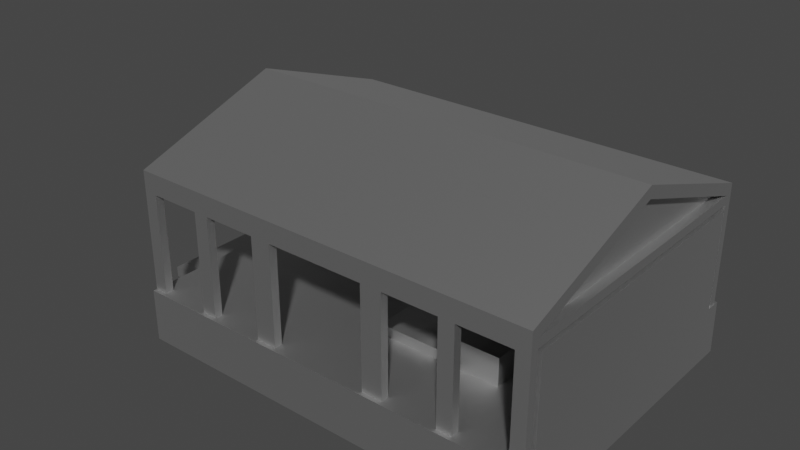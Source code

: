 # Source: tower_top01.blend  (saved by Blender 3.3.6; exported with 4.5.12 LTS)
import bpy
from mathutils import Matrix  # noqa: F401  (used for matrix-valued properties, if any)

bpy.ops.wm.read_factory_settings(use_empty=True)
scene = bpy.context.scene
scene.name = 'Scene'

# ---- collections
col_level_bounds = bpy.data.collections.new('Level Bounds'); scene.collection.children.link(col_level_bounds)
col_collection = bpy.data.collections.new('Collection'); scene.collection.children.link(col_collection)

# ---- materials (node trees are filled in below, after node groups)
mat_defaultmaterial = bpy.data.materials.new('DefaultMaterial')
mat_defaultmaterial.use_transparent_shadow = False
mat_defaultmaterial.diffuse_color = (0.6, 0.6, 0.6, 1.0)
mat_defaultmaterial.roughness = 0.5528
mat_defaultmaterial.specular_intensity = 1.0
mat_defaultmaterial.metallic = 1.0

# ---- material node trees
mat_defaultmaterial.use_nodes = True; mat_defaultmaterial.node_tree.nodes.clear()
_N = mat_defaultmaterial.node_tree.nodes; _L = mat_defaultmaterial.node_tree.links
n0 = _N.new('ShaderNodeBsdfPrincipled'); n0.name = 'Principled BSDF'; n0.location = (10, 300)
n0.distribution = 'GGX'
n0.subsurface_method = 'RANDOM_WALK_SKIN'
n0.inputs[0].default_value = (0.6, 0.6, 0.6, 1.0)
n0.inputs[1].default_value = 1.0
n0.inputs[2].default_value = 0.5528
n0.inputs[3].default_value = 1.45
n0.inputs[13].default_value = 1.0
n0.inputs[27].default_value = (0.0, 0.0, 0.0, 1.0)
n0.inputs[28].default_value = 1.0
n1 = _N.new('ShaderNodeOutputMaterial'); n1.name = 'Material Output'; n1.location = (300, 300)
n2 = _N.new('ShaderNodeNormalMap'); n2.name = 'Normal Map'; n2.location = (-300, -300)
n2.label = 'Normal/Map'
_L.new(n0.outputs[0], n1.inputs[0])
_L.new(n2.outputs[0], n0.inputs[5])
n1.is_active_output = True

# ---- world
world_world = bpy.data.worlds.new('World'); scene.world = world_world
world_world.use_nodes = True; world_world.node_tree.nodes.clear()
_N = world_world.node_tree.nodes; _L = world_world.node_tree.links
n0 = _N.new('ShaderNodeOutputWorld'); n0.name = 'World Output'; n0.location = (300, 300)
n1 = _N.new('ShaderNodeBackground'); n1.name = 'Background'; n1.location = (10, 300)
n1.inputs[0].default_value = (0.05088, 0.05088, 0.05088, 1.0)
_L.new(n1.outputs[0], n0.inputs[0])
n0.is_active_output = True
world_world.color = (0.05088, 0.05088, 0.05088)
world_world.use_sun_shadow = False
world_world.sun_shadow_jitter_overblur = 0.0

# ---- meshes
me_cube_001 = bpy.data.meshes.new('Cube.001')
me_cube_001.from_pydata([(-262.0, -199.8, -1.311), (-245.5, -199.8, 65.55), (-261.1, -199.8, 65.55), (-262.0, 199.8, -1.311), (260.0, 199.8, 65.55), (260.0, 199.8, -1.311), (260.0, -199.8, 65.55), (260.0, -85.85, 65.55), (260.0, 85.85, 65.55), (260.0, -199.8, -1.311), (-261.1, 199.8, 65.55), (-245.5, 178.6, 65.55), (-245.5, -178.6, 65.55), (-261.1, 178.6, 65.55), (-261.1, 178.6, 190.7), (-245.5, 178.6, 190.7), (-261.1, -178.6, 65.55), (-245.5, -178.6, 190.7), (-261.1, -178.6, 190.7), (260.0, -85.85, -1.311), (260.0, -85.85, 12.31), (260.0, -85.85, 51.93), (260.0, 85.85, -1.311), (260.0, -85.85, 38.0), (284.6, -85.85, 38.0), (284.6, -85.85, 51.93), (260.0, 85.85, 51.93), (260.0, 85.85, 12.31), (284.6, 85.85, 38.0), (310.7, 85.85, 38.0), (310.7, 85.85, 26.23), (310.7, -85.85, 38.0), (284.6, 85.85, 51.93), (310.7, -85.85, 26.23), (336.3, -85.85, 26.23), (336.3, 85.85, 26.23), (336.3, -85.85, 12.31), (336.3, 85.85, 12.31), (360.2, -85.85, -1.311), (360.2, -85.85, 12.31), (360.2, 85.85, -1.311), (360.2, 85.85, 12.31), (-260.0, -184.1, 195.4), (-260.0, -184.1, 207.0), (-260.0, 184.1, 207.0), (-260.0, 184.1, 195.4), (-260.0, -194.5, 218.9), (260.0, 184.1, 195.4), (260.0, 184.1, 207.0), (260.0, -184.1, 207.0), (260.0, -184.1, 195.4), (-246.9, -184.1, 195.9), (246.9, -184.1, 195.9), (248.6, 184.1, 207.0), (248.6, -184.1, 207.0), (260.0, 2.274e-12, 286.3), (-260.0, 2.274e-12, 286.3), (260.0, -1.364e-12, 271.2), (248.6, -1.364e-12, 271.2), (-260.0, -1.364e-12, 271.2), (260.0, -194.5, 218.9), (-260.0, -194.5, 195.4), (-260.0, 194.5, 218.9), (260.0, 194.5, 218.9), (260.0, -194.5, 192.9), (260.0, -184.1, 192.9), (-260.0, -184.1, 192.9), (-248.6, 184.1, 207.0), (-248.6, -184.1, 207.0), (-248.6, -1.364e-12, 271.2), (-67.14, -184.1, 195.9), (-67.14, 184.1, 195.9), (-67.14, 184.1, 205.0), (-67.14, -184.1, 205.0), (246.9, 184.1, 195.9), (-246.9, 184.1, 195.9), (174.1, -184.1, 195.9), (-174.1, -184.1, 195.9), (-160.5, -184.1, 195.9), (160.5, -184.1, 195.9), (246.9, -184.1, 205.0), (246.9, 184.1, 205.0), (174.1, 184.1, 195.9), (-174.1, 184.1, 195.9), (-83.68, 184.1, 195.9), (-83.68, -184.1, 195.9), (-83.68, -184.1, 205.0), (-83.68, 184.1, 205.0), (160.5, 184.1, 195.9), (-160.5, 184.1, 195.9), (-160.5, -184.1, 205.0), (83.68, -184.1, 195.9), (83.68, 184.1, 195.9), (-160.5, 184.1, 205.0), (67.14, -184.1, 195.9), (67.14, 184.1, 195.9), (174.1, -184.1, 205.0), (174.1, 184.1, 205.0), (-246.9, -184.1, 205.0), (-246.9, 184.1, 205.0), (-174.1, 184.1, 205.0), (-174.1, -184.1, 205.0), (160.5, 184.1, 205.0), (160.5, -184.1, 205.0), (83.68, -184.1, 205.0), (83.68, 184.1, 205.0), (67.14, 184.1, 205.0), (67.14, -184.1, 205.0), (-260.0, -194.5, 192.9), (-242.8, -194.5, 192.9), (242.8, -194.5, 192.9), (260.0, -194.5, 63.72), (260.0, -184.1, 63.72), (-260.0, 184.1, 192.9), (260.0, 184.1, 192.9), (-260.0, 194.5, 192.9), (260.0, 194.5, 192.9), (-242.8, 194.5, 192.9), (242.8, 194.5, 192.9), (177.1, 194.5, 192.9), (-177.1, 194.5, 192.9), (-242.8, 184.1, 192.9), (-177.1, 184.1, 192.9), (62.43, -194.5, 192.9), (62.43, -184.1, 192.9), (62.43, -184.1, 63.72), (62.43, -194.5, 63.72), (242.8, 184.1, 192.9), (-157.7, -194.5, 192.9), (-177.1, -194.5, 192.9), (-177.1, -194.5, 63.72), (-157.7, -194.5, 63.72), (-260.0, 194.5, 63.72), (-260.0, 184.1, 63.72), (242.8, -184.1, 192.9), (-242.8, -184.1, 192.9), (242.8, 194.5, 63.72), (242.8, 184.1, 63.72), (177.1, 184.1, 192.9), (-157.7, 184.1, 192.9), (157.7, 184.1, 192.9), (177.1, -184.1, 192.9), (-177.1, -184.1, 192.9), (177.1, -194.5, 192.9), (157.7, -194.5, 192.9), (-88.76, -194.5, 192.9), (88.76, -194.5, 192.9), (157.7, -184.1, 192.9), (88.76, -184.1, 192.9), (-62.43, 194.5, 192.9), (-62.43, 184.1, 192.9), (-62.43, 184.1, 63.72), (-62.43, 194.5, 63.72), (157.7, 194.5, 192.9), (-157.7, 194.5, 192.9), (-157.7, -184.1, 192.9), (-157.7, -184.1, 63.72), (-177.1, -184.1, 63.72), (-242.8, 194.5, 63.72), (-88.76, -184.1, 192.9), (-88.76, -184.1, 63.72), (-88.76, -194.5, 63.72), (-62.43, -184.1, 192.9), (88.76, 184.1, 192.9), (88.76, 194.5, 192.9), (-88.76, 184.1, 192.9), (-88.76, 194.5, 192.9), (-62.43, -194.5, 192.9), (62.43, 184.1, 192.9), (62.43, 194.5, 192.9), (157.7, 184.1, 63.72), (177.1, 184.1, 63.72), (-242.8, -184.1, 63.72), (-260.0, -184.1, 63.72), (88.76, -194.5, 63.72), (88.76, -184.1, 63.72), (-157.7, 194.5, 63.72), (-177.1, 194.5, 63.72), (-62.43, -194.5, 63.72), (-62.43, -184.1, 63.72), (-260.0, -194.5, 63.72), (177.1, 194.5, 63.72), (157.7, 194.5, 63.72), (-242.8, 184.1, 63.72), (177.1, -184.1, 63.72), (157.7, -184.1, 63.72), (242.8, -184.1, 63.72), (242.8, -194.5, 63.72), (157.7, -194.5, 63.72), (177.1, -194.5, 63.72), (-242.8, -194.5, 63.72), (-177.1, 184.1, 63.72), (62.43, 184.1, 63.72), (88.76, 184.1, 63.72), (88.76, 194.5, 63.72), (62.43, 194.5, 63.72), (-157.7, 184.1, 63.72), (-88.76, 184.1, 63.72), (260.0, 184.1, 63.72), (-88.76, 194.5, 63.72), (260.0, 194.5, 63.72), (-89.26, 100.0, 78.7), (-89.26, 100.0, 64.99), (-164.0, 100.0, 64.99), (-7.162, 100.0, 78.7), (-7.162, 100.0, 64.99), (-7.162, -100.0, 78.7), (-7.162, -100.0, 64.99), (-89.26, -100.0, 78.7), (-89.26, -100.0, 64.99), (-164.0, -100.0, 64.99), (-164.0, -51.63, 64.99), (-164.0, 51.63, 64.99), (-89.26, -100.0, 101.1), (-164.0, -100.0, 101.1), (-164.0, -51.63, 101.1), (-164.0, 100.0, 101.1), (-89.26, 100.0, 101.1), (-164.0, 51.63, 101.1), (-245.8, -51.63, 64.99), (-245.8, 51.63, 64.99), (-245.2, 50.83, 108.0), (-164.7, 50.83, 108.0), (-164.7, -50.83, 108.0), (-245.2, -50.83, 108.0)], [], [(8, 4, 6), (6, 7, 8), (25, 24, 28, 32), (1, 6, 4, 10, 13, 11, 12), (37, 35, 34, 36), (2, 10, 3, 0), (6, 1, 2, 0, 9), (108, 180, 190, 109), (209, 210, 203, 202), (13, 10, 2), (2, 16, 13), (18, 17, 15), (15, 14, 18), (11, 15, 17, 12), (7, 19, 20), (7, 20, 21), (19, 9, 5), (5, 22, 19), (27, 22, 8), (8, 26, 27), (106, 107, 73, 72), (23, 21, 20), (33, 34, 35, 30), (9, 19, 7, 6), (24, 31, 29, 28), (36, 39, 41, 37), (40, 41, 39, 38), (19, 38, 39, 36, 34, 33, 31, 24, 25, 21, 23, 20), (40, 38, 19, 22), (29, 31, 33, 30), (27, 26, 32, 28, 29, 30, 35, 37, 41, 40, 22), (4, 8, 22, 5), (5, 9, 0, 3), (52, 80, 81, 74), (16, 18, 14, 13), (57, 55, 60, 64, 65, 50, 49), (71, 72, 73, 70), (52, 50, 42), (42, 51, 52), (58, 57, 49), (49, 54, 58), (46, 56, 59, 43, 42, 66, 108, 61), (55, 56, 46, 60), (48, 53, 54, 49), (116, 63, 55, 57, 48, 49, 50, 47, 114), (46, 61, 64, 60), (66, 42, 50), (50, 65, 66), (63, 62, 56, 55), (54, 53, 58), (67, 68, 69), (69, 59, 44), (44, 67, 69), (67, 44, 43), (43, 68, 67), (68, 43, 59), (59, 69, 68), (53, 48, 57), (57, 58, 53), (75, 99, 98, 51), (75, 45, 47), (47, 74, 75), (51, 42, 45), (45, 75, 51), (74, 47, 50), (50, 52, 74), (79, 76, 77), (77, 78, 79), (77, 101, 100, 83), (76, 52, 51), (51, 77, 76), (83, 75, 74), (74, 82, 83), (89, 93, 90, 78), (89, 83, 82), (82, 88, 89), (88, 82, 76), (76, 79, 88), (78, 77, 83), (83, 89, 78), (70, 85, 84), (84, 71, 70), (86, 85, 78), (78, 90, 86), (91, 79, 78), (78, 85, 91), (84, 89, 88), (88, 92, 84), (82, 97, 96, 76), (94, 91, 85), (85, 70, 94), (71, 84, 92), (92, 95, 71), (95, 92, 91), (91, 94, 95), (103, 104, 105, 102), (93, 87, 86, 90), (99, 100, 101, 98), (80, 96, 97, 81), (94, 107, 106, 95), (92, 105, 104, 91), (72, 71, 95), (95, 106, 72), (115, 132, 133, 113), (80, 52, 76), (76, 96, 80), (107, 94, 70), (70, 73, 107), (97, 82, 74), (74, 81, 97), (103, 79, 91), (91, 104, 103), (99, 75, 83), (83, 100, 99), (105, 92, 88), (88, 102, 105), (79, 103, 102, 88), (101, 77, 51), (51, 98, 101), (93, 89, 84), (84, 87, 93), (85, 86, 87, 84), (110, 64, 108), (108, 109, 110), (128, 131, 156, 155), (114, 47, 45), (45, 113, 114), (61, 108, 64), (63, 116, 115, 62), (120, 117, 118), (118, 119, 120), (122, 121, 117), (117, 120, 122), (64, 111, 112, 65), (127, 114, 113), (113, 121, 127), (145, 161, 178, 167), (120, 177, 191, 122), (117, 115, 116), (116, 118, 117), (135, 66, 65), (65, 134, 135), (163, 193, 194, 164), (140, 138, 122), (122, 139, 140), (142, 135, 134), (134, 141, 142), (141, 134, 110), (110, 143, 141), (143, 110, 109), (109, 129, 143), (119, 118, 127), (127, 138, 119), (138, 127, 121), (121, 122, 138), (129, 109, 135), (135, 142, 129), (146, 144, 128), (128, 145, 146), (148, 147, 144), (144, 146, 148), (221, 220, 219, 224), (154, 120, 119), (119, 153, 154), (155, 142, 141), (141, 147, 155), (162, 179, 160, 159), (144, 143, 129), (129, 128, 144), (12, 17, 18, 16), (124, 125, 126, 123), (162, 159, 148), (148, 124, 162), (164, 153, 140), (140, 163, 164), (163, 140, 139), (139, 165, 163), (145, 128, 155), (155, 159, 145), (165, 139, 154), (154, 166, 165), (166, 154, 153), (153, 164, 166), (159, 155, 147), (147, 148, 159), (167, 162, 124), (124, 123, 167), (169, 168, 150), (150, 149, 169), (123, 146, 145), (145, 167, 123), (144, 188, 189, 143), (168, 163, 165), (165, 150, 168), (155, 156, 157, 142), (56, 62, 115, 113, 45, 42, 43, 44, 59), (149, 166, 164), (164, 169, 149), (13, 14, 15, 11), (143, 189, 184, 141), (134, 186, 187, 110), (150, 151, 152, 149), (123, 126, 174, 146), (65, 112, 186, 134), (114, 198, 200, 116), (148, 175, 125, 124), (146, 174, 175, 148), (129, 130, 131, 128), (127, 137, 198, 114), (142, 157, 130, 129), (166, 199, 197, 165), (169, 195, 192, 168), (149, 152, 199, 166), (122, 191, 196, 139), (147, 185, 188, 144), (116, 200, 136, 118), (141, 184, 185, 147), (66, 173, 180, 108), (139, 196, 176, 154), (168, 192, 193, 163), (113, 133, 183, 121), (121, 183, 158, 117), (164, 194, 195, 169), (165, 197, 151, 150), (159, 160, 161, 145), (110, 187, 111, 64), (140, 170, 171, 138), (109, 190, 172, 135), (153, 182, 170, 140), (118, 136, 137, 127), (138, 171, 181, 119), (117, 158, 132, 115), (154, 176, 177, 120), (167, 178, 179, 162), (212, 203, 210), (210, 211, 212), (201, 204, 205, 202, 203, 216, 217), (205, 207, 209, 202), (208, 206, 204, 201), (4, 5, 3, 10), (215, 214, 216), (216, 218, 215), (204, 206, 207, 205), (7, 21, 26, 8), (206, 208, 213, 214, 210, 209, 207), (201, 217, 213, 208), (221, 222, 218, 212, 220), (211, 215, 223, 224, 219), (218, 222, 223, 215), (211, 219, 220, 212), (224, 223, 222, 221), (216, 214, 213, 217), (211, 210, 214, 215), (203, 212, 218, 216), (1, 12, 16, 2), (135, 172, 173, 66), (119, 181, 182, 153), (21, 25, 32, 26)])
me_cube_001.polygons.foreach_set('use_smooth', [True] * 258)
_k = set([(0, 2), (0, 3), (0, 9), (1, 2), (1, 6), (2, 10), (3, 5), (3, 10), (4, 5), (4, 6), (4, 8), (4, 10), (5, 9), (5, 22), (6, 7), (6, 9), (7, 8), (7, 19), (7, 21), (8, 22), (8, 26), (9, 19), (11, 12), (11, 13), (11, 15), (12, 16), (12, 17), (13, 14), (13, 16), (14, 15), (14, 18), (15, 17), (16, 18), (17, 18), (19, 22), (19, 38), (20, 21), (20, 23), (21, 23), (21, 25), (21, 26), (22, 40), (24, 25), (24, 28), (24, 31), (25, 32), (26, 27), (26, 32), (28, 29), (28, 32), (29, 30), (29, 31), (30, 33), (30, 35), (31, 33), (33, 34), (34, 35), (34, 36), (35, 37), (36, 37), (36, 39), (37, 41), (38, 39), (38, 40), (39, 41), (40, 41), (42, 45), (42, 51), (42, 66), (43, 44), (43, 59), (43, 68), (44, 59), (44, 67), (45, 75), (45, 113), (46, 56), (46, 60), (46, 61), (47, 50), (47, 74), (47, 114), (48, 49), (48, 53), (48, 57), (49, 54), (49, 57), (50, 52), (50, 65), (51, 52), (51, 75), (51, 77), (51, 98), (52, 74), (52, 76), (52, 80), (53, 54), (53, 58), (54, 58), (55, 56), (55, 60), (55, 63), (56, 62), (57, 58), (59, 69), (60, 64), (61, 108), (62, 63), (62, 115), (63, 116), (64, 108), (64, 110), (64, 111), (65, 66), (65, 112), (65, 134), (66, 135), (66, 173), (67, 68), (67, 69), (68, 69), (70, 71), (70, 73), (70, 85), (70, 94), (71, 72), (71, 84), (71, 95), (72, 73), (72, 106), (73, 107), (74, 75), (74, 81), (74, 82), (75, 83), (75, 99), (76, 79), (76, 82), (76, 96), (77, 78), (77, 83), (77, 101), (78, 79), (78, 85), (78, 89), (78, 90), (79, 88), (79, 91), (79, 103), (80, 81), (80, 96), (81, 97), (82, 88), (82, 97), (83, 89), (83, 100), (84, 85), (84, 87), (84, 89), (84, 92), (85, 86), (85, 91), (86, 87), (86, 90), (87, 93), (88, 89), (88, 92), (88, 102), (89, 93), (90, 93), (91, 92), (91, 94), (91, 104), (92, 95), (92, 105), (94, 95), (94, 107), (95, 106), (96, 97), (98, 99), (98, 101), (99, 100), (100, 101), (102, 103), (102, 105), (103, 104), (104, 105), (106, 107), (108, 109), (108, 180), (109, 129), (109, 135), (109, 190), (110, 134), (110, 143), (110, 187), (113, 114), (113, 121), (113, 133), (114, 127), (114, 198), (115, 116), (115, 117), (115, 132), (116, 118), (116, 200), (117, 120), (117, 121), (117, 158), (118, 119), (118, 127), (118, 136), (119, 138), (119, 153), (119, 181), (120, 122), (120, 154), (120, 177), (121, 183), (122, 139), (122, 191), (123, 124), (123, 126), (123, 146), (123, 167), (124, 125), (124, 148), (127, 137), (128, 129), (128, 131), (128, 145), (128, 155), (129, 130), (129, 142), (134, 186), (135, 172), (138, 140), (138, 171), (139, 154), (139, 196), (140, 153), (140, 170), (141, 143), (141, 147), (141, 184), (142, 155), (142, 157), (143, 144), (143, 189), (144, 146), (144, 147), (144, 188), (145, 159), (145, 161), (145, 167), (146, 148), (146, 174), (147, 185), (148, 175), (149, 150), (149, 152), (149, 166), (149, 169), (150, 151), (150, 165), (153, 164), (153, 182), (154, 166), (154, 176), (155, 156), (159, 160), (159, 162), (162, 167), (162, 179), (163, 164), (163, 168), (163, 193), (164, 169), (164, 194), (165, 166), (165, 197), (166, 199), (167, 178), (168, 169), (168, 192), (169, 195), (201, 204), (201, 208), (201, 217), (202, 203), (202, 205), (203, 210), (203, 216), (204, 205), (205, 207), (206, 207), (206, 208), (207, 209), (208, 213), (209, 210), (210, 214), (211, 212), (211, 215), (211, 219), (212, 218), (212, 220), (213, 214), (213, 217), (215, 218), (215, 223), (216, 217), (218, 222), (219, 220), (219, 224), (220, 221), (221, 222), (221, 224), (222, 223), (223, 224)])
me_cube_001.attributes.new('sharp_edge', 'BOOLEAN', 'EDGE').data.foreach_set('value', [ (min(e.vertices), max(e.vertices)) in _k for e in me_cube_001.edges])
_uv = me_cube_001.uv_layers.new(name='UVMap')
_uv.uv.foreach_set('vector', [0.2789, 0.5331, 0.2789, 0.4573, 0.2789, 0.7233, 0.2789, 0.7233, 0.2789, 0.6474, 0.2789, 0.5331, 0.2271, 0.8613, 0.237, 0.8613, 0.237, 0.9832, 0.2271, 0.9832, 0.579, 0.3856, 0.579, 0.7481, 0.2938, 0.7481, 0.5669, 0.9249, 0.5669, 0.9097, 0.0, 0.0, 0.0, 0.0, 0.2472, 0.9832, 0.2372, 0.9832, 0.2372, 0.8613, 0.2472, 0.8613, 0.919, 0.6565, 0.919, 0.9225, 0.8717, 0.9201, 0.8717, 0.6541, 0.7351, 0.3767, 0.7351, 0.01547, 0.7351, 0.004342, 0.7828, 0.00373, 0.7828, 0.3767, 0.3161, 0.9655, 0.3161, 0.8729, 0.3284, 0.8729, 0.3284, 0.9655, 0.7261, 0.712, 0.7261, 0.7655, 0.5833, 0.7655, 0.5833, 0.712, 0.0, 0.0, 0.0, 0.0, 0.0, 0.0, 0.0, 0.0, 0.0, 0.0, 0.0, 0.0, 0.9399, 0.3845, 0.951, 0.3845, 0.951, 0.6408, 0.951, 0.6408, 0.9399, 0.6408, 0.9399, 0.3845, 0.2522, 0.7108, 0.1629, 0.7111, 0.1629, 0.4575, 0.2522, 0.4571, 0.2789, 0.4546, 0.2789, 0.4573, 0.2789, 0.4568, 0.2789, 0.4546, 0.2789, 0.4568, 0.2789, 0.4552, 0.2068, 0.07618, 0.2881, 0.07618, 0.002852, 0.07619, 0.002852, 0.07619, 0.08419, 0.07619, 0.2068, 0.07618, 0.2789, 0.4568, 0.2789, 0.4573, 0.2789, 0.4546, 0.2789, 0.4546, 0.2789, 0.4552, 0.2789, 0.4568, 0.6785, 0.3845, 0.6785, 0.6488, 0.5828, 0.6488, 0.5828, 0.3845, 0.2789, 0.4557, 0.2789, 0.4552, 0.2789, 0.4568, 0.2716, 0.7047, 0.2533, 0.7047, 0.2533, 0.5815, 0.2716, 0.5815, 0.3987, 0.8337, 0.3987, 0.7528, 0.4464, 0.7526, 0.4464, 0.8334, 0.2533, 0.4558, 0.2719, 0.4558, 0.2719, 0.579, 0.2533, 0.579, 0.9092, 0.3745, 0.8922, 0.3745, 0.8922, 0.2513, 0.9092, 0.2513, 0.267, 0.9832, 0.2573, 0.9832, 0.2573, 0.8613, 0.267, 0.8613, 0.8604, 0.2703, 0.8604, 0.3418, 0.8506, 0.3418, 0.8506, 0.3248, 0.8407, 0.3248, 0.8407, 0.3065, 0.8323, 0.3065, 0.8323, 0.2878, 0.8224, 0.2878, 0.8224, 0.2703, 0.8323, 0.2703, 0.8506, 0.2703, 0.08419, 0.004463, 0.2068, 0.004457, 0.2068, 0.07618, 0.08419, 0.07619, 0.145, 0.9378, 0.145, 0.8159, 0.1534, 0.8159, 0.1534, 0.9378, 0.8119, 0.3421, 0.7836, 0.3421, 0.7836, 0.3245, 0.7936, 0.3245, 0.7936, 0.3058, 0.802, 0.3057, 0.802, 0.2874, 0.8119, 0.2874, 0.8119, 0.2703, 0.8216, 0.2703, 0.8216, 0.3421, 0.3977, 0.7526, 0.3977, 0.8334, 0.35, 0.8337, 0.35, 0.7528, 0.002852, 0.07619, 0.2881, 0.07618, 0.2881, 0.4501, 0.002852, 0.4501, 0.9642, 0.6299, 0.9577, 0.6296, 0.9577, 0.3844, 0.9642, 0.3847, 0.6804, 0.3843, 0.7688, 0.3892, 0.7688, 0.6271, 0.6804, 0.6222, 0.01239, 0.5961, 0.001588, 0.5961, 0.04974, 0.4578, 0.06829, 0.4578, 0.06829, 0.4651, 0.06648, 0.4651, 0.05823, 0.4652, 0.989, 0.002643, 0.9955, 0.002615, 0.9955, 0.264, 0.989, 0.2641, 0.9955, 0.01314, 0.9959, 0.003732, 0.9959, 0.3768, 0.9959, 0.3768, 0.9955, 0.3674, 0.9955, 0.01314, 0.9399, 0.7782, 0.948, 0.7782, 0.9506, 0.9103, 0.9506, 0.9103, 0.9425, 0.9103, 0.9399, 0.7782, 0.6235, 0.2617, 0.5758, 0.1295, 0.5865, 0.1301, 0.6319, 0.2552, 0.64, 0.2557, 0.6418, 0.2558, 0.6418, 0.2627, 0.64, 0.2626, 0.4327, 0.3767, 0.4327, 0.003744, 0.5714, 0.005181, 0.5714, 0.3782, 0.279, 0.7268, 0.2871, 0.7268, 0.2871, 0.991, 0.279, 0.991, 0.06829, 0.7339, 0.04974, 0.734, 0.001588, 0.5961, 0.01239, 0.5961, 0.05823, 0.7266, 0.05823, 0.4652, 0.06648, 0.4651, 0.06648, 0.7266, 0.06829, 0.7266, 0.9571, 0.3753, 0.9403, 0.3753, 0.9385, 0.003716, 0.9571, 0.003723, 0.9977, 0.3768, 0.9959, 0.3768, 0.9959, 0.003732, 0.9959, 0.003732, 0.9977, 0.003731, 0.9977, 0.3768, 0.2937, 0.3781, 0.2937, 0.005156, 0.4327, 0.003744, 0.4327, 0.3767, 0.9204, 0.3845, 0.9204, 0.6459, 0.8746, 0.5154, 0.9379, 0.002452, 0.9379, 0.2477, 0.8925, 0.1225, 0.9589, 0.7782, 0.9508, 0.7782, 0.9534, 0.646, 0.9534, 0.646, 0.9615, 0.646, 0.9589, 0.7782, 0.9893, 0.9103, 0.9811, 0.9103, 0.9811, 0.646, 0.9811, 0.646, 0.9893, 0.646, 0.9893, 0.9103, 0.9615, 0.9103, 0.9534, 0.9103, 0.9508, 0.7782, 0.9508, 0.7782, 0.9589, 0.7782, 0.9615, 0.9103, 0.9425, 0.646, 0.9506, 0.646, 0.948, 0.7782, 0.948, 0.7782, 0.9399, 0.7782, 0.9425, 0.646, 0.9951, 0.5336, 0.9886, 0.5336, 0.9886, 0.2722, 0.9951, 0.2721, 0.9978, 0.01309, 0.9982, 0.003716, 0.9982, 0.3753, 0.9982, 0.3753, 0.9978, 0.3659, 0.9978, 0.01309, 0.9818, 0.5364, 0.9725, 0.5364, 0.9725, 0.2722, 0.9725, 0.2722, 0.9818, 0.2722, 0.9818, 0.5364, 0.9716, 0.646, 0.981, 0.646, 0.981, 0.9103, 0.981, 0.9103, 0.9716, 0.9103, 0.9716, 0.646, 0.2789, 0.7503, 0.2789, 0.7601, 0.2789, 0.5103, 0.2789, 0.5103, 0.2789, 0.5201, 0.2789, 0.7503, 0.9576, 0.6299, 0.9512, 0.6296, 0.9512, 0.3844, 0.9576, 0.3847, 0.2789, 0.7601, 0.2789, 0.8123, 0.2789, 0.4581, 0.2789, 0.4581, 0.2789, 0.5103, 0.2789, 0.7601, 0.2789, 0.5103, 0.2789, 0.4581, 0.2789, 0.8123, 0.2789, 0.8123, 0.2789, 0.7601, 0.2789, 0.5103, 0.9823, 0.002643, 0.9888, 0.002615, 0.9888, 0.264, 0.9823, 0.2641, 0.2789, 0.5201, 0.2789, 0.5103, 0.2789, 0.7601, 0.2789, 0.7601, 0.2789, 0.7503, 0.2789, 0.5201, 0.9617, 0.646, 0.9714, 0.646, 0.9714, 0.9103, 0.9714, 0.9103, 0.9617, 0.9103, 0.9617, 0.646, 0.9822, 0.2669, 0.9725, 0.2669, 0.9725, 0.002643, 0.9725, 0.002643, 0.9822, 0.002643, 0.9822, 0.2669, 0.2908, 0.7215, 0.279, 0.7215, 0.279, 0.4572, 0.279, 0.4572, 0.2908, 0.4572, 0.2908, 0.7215, 0.5722, 0.7523, 0.5787, 0.7523, 0.5787, 0.8074, 0.5787, 0.8074, 0.5722, 0.8074, 0.5722, 0.7523, 0.2789, 0.6952, 0.2789, 0.7503, 0.2789, 0.5201, 0.2789, 0.5201, 0.2789, 0.5752, 0.2789, 0.6952, 0.2789, 0.5752, 0.2789, 0.5201, 0.2789, 0.7503, 0.2789, 0.7503, 0.2789, 0.6952, 0.2789, 0.5752, 0.9884, 0.5336, 0.9819, 0.5336, 0.9819, 0.2722, 0.9884, 0.2721, 0.2789, 0.6834, 0.2789, 0.6952, 0.2789, 0.5752, 0.2789, 0.5752, 0.2789, 0.5871, 0.2789, 0.6834, 0.2789, 0.5871, 0.2789, 0.5752, 0.2789, 0.6952, 0.2789, 0.6952, 0.2789, 0.6834, 0.2789, 0.5871, 0.7577, 0.6321, 0.7695, 0.6321, 0.7695, 0.8964, 0.7695, 0.8964, 0.7577, 0.8964, 0.7577, 0.6321, 0.8188, 0.3845, 0.8736, 0.3845, 0.8736, 0.6488, 0.8188, 0.6488, 0.7838, 0.002643, 0.8386, 0.002645, 0.8386, 0.2669, 0.7838, 0.2669, 0.8915, 0.2669, 0.8396, 0.2669, 0.8396, 0.002643, 0.8915, 0.002645, 0.8188, 0.6541, 0.8707, 0.6541, 0.8707, 0.9183, 0.8188, 0.9183, 0.2722, 0.4571, 0.2786, 0.4574, 0.2786, 0.7026, 0.2722, 0.7023, 0.9959, 0.9074, 0.9894, 0.9075, 0.9894, 0.646, 0.9959, 0.646, 0.1621, 0.9031, 0.1686, 0.9031, 0.1686, 0.999, 0.1686, 0.999, 0.1621, 0.999, 0.1621, 0.9031, 0.6418, 0.003664, 0.733, 0.008697, 0.733, 0.01561, 0.6418, 0.01058, 0.1258, 0.9096, 0.1323, 0.9096, 0.1323, 0.9618, 0.1323, 0.9618, 0.1258, 0.9618, 0.1258, 0.9096, 0.9856, 0.5461, 0.9921, 0.5461, 0.9921, 0.6424, 0.9921, 0.6424, 0.9856, 0.6424, 0.9856, 0.5461, 0.796, 0.9092, 0.8025, 0.9093, 0.8025, 0.9613, 0.8025, 0.9613, 0.796, 0.9613, 0.796, 0.9092, 0.223, 0.9578, 0.2165, 0.9578, 0.2165, 0.9027, 0.2165, 0.9027, 0.223, 0.9027, 0.223, 0.9578, 0.6863, 0.9094, 0.6928, 0.9094, 0.6928, 0.9614, 0.6928, 0.9614, 0.6863, 0.9614, 0.6863, 0.9094, 0.08574, 0.9096, 0.09225, 0.9096, 0.09225, 0.9644, 0.09225, 0.9644, 0.08574, 0.9644, 0.08574, 0.9096, 0.1603, 0.9848, 0.1539, 0.9844, 0.1539, 0.7392, 0.1603, 0.7396, 0.1324, 0.9096, 0.1389, 0.9096, 0.1389, 0.9618, 0.1389, 0.9618, 0.1324, 0.9618, 0.1324, 0.9096, 0.0791, 0.9096, 0.08561, 0.9096, 0.08561, 0.9644, 0.08561, 0.9644, 0.0791, 0.9644, 0.0791, 0.9096, 0.9708, 0.6299, 0.9643, 0.6296, 0.9643, 0.3844, 0.9708, 0.3847, 0.2789, 0.4707, 0.2789, 0.4583, 0.2789, 0.8313, 0.2789, 0.8313, 0.2789, 0.8189, 0.2789, 0.4707, 0.7772, 0.9717, 0.7772, 0.8791, 0.7845, 0.8791, 0.7845, 0.9717, 1.0, 0.3753, 0.9982, 0.3753, 0.9982, 0.003716, 0.9982, 0.003716, 1.0, 0.003716, 1.0, 0.3753, 0.9403, 0.3753, 0.9385, 0.3753, 0.9385, 0.003716, 0.9211, 0.3856, 0.9396, 0.3856, 0.9396, 0.7587, 0.9211, 0.7587, 0.2789, 0.5178, 0.2789, 0.4707, 0.2789, 0.8189, 0.2789, 0.8189, 0.2789, 0.7719, 0.2789, 0.5178, 0.9647, 0.3169, 0.9647, 0.3639, 0.9573, 0.3639, 0.9573, 0.3639, 0.9573, 0.3169, 0.9647, 0.3169, 0.06829, 0.4578, 0.1604, 0.4574, 0.1604, 0.4647, 0.06829, 0.4651, 0.9647, 0.01609, 0.9647, 0.003725, 0.9647, 0.3763, 0.9647, 0.3763, 0.9647, 0.3639, 0.9647, 0.01609, 0.5479, 0.9087, 0.5479, 0.8161, 0.5666, 0.8161, 0.5666, 0.9087, 0.7645, 0.9, 0.7645, 0.9918, 0.7577, 0.9921, 0.7577, 0.9003, 0.2789, 0.4707, 0.2789, 0.4583, 0.2789, 0.8313, 0.2789, 0.8313, 0.2789, 0.8189, 0.2789, 0.4707, 0.9723, 0.01609, 0.9723, 0.003725, 0.9723, 0.3763, 0.9723, 0.3763, 0.9723, 0.3639, 0.9723, 0.01609, 0.7183, 0.9664, 0.7183, 0.8738, 0.7256, 0.8738, 0.7256, 0.9664, 0.9647, 0.07707, 0.9647, 0.06311, 0.9647, 0.3169, 0.9647, 0.3169, 0.9647, 0.3029, 0.9647, 0.07707, 0.9723, 0.06311, 0.9723, 0.01609, 0.9723, 0.3639, 0.9723, 0.3639, 0.9723, 0.3169, 0.9723, 0.06311, 0.9723, 0.3169, 0.9723, 0.3639, 0.9649, 0.3639, 0.9649, 0.3639, 0.9649, 0.3169, 0.9723, 0.3169, 0.2789, 0.5178, 0.2789, 0.4707, 0.2789, 0.8189, 0.2789, 0.8189, 0.2789, 0.7719, 0.2789, 0.5178, 0.9573, 0.06311, 0.9573, 0.01609, 0.9647, 0.01609, 0.9647, 0.01609, 0.9647, 0.06311, 0.9573, 0.06311, 0.9647, 0.06311, 0.9647, 0.01609, 0.9647, 0.3639, 0.9647, 0.3639, 0.9647, 0.3169, 0.9647, 0.06311, 0.9649, 0.06311, 0.9649, 0.01609, 0.9723, 0.01609, 0.9723, 0.01609, 0.9723, 0.06311, 0.9649, 0.06311, 0.2789, 0.5812, 0.2789, 0.5318, 0.2789, 0.7579, 0.2789, 0.7579, 0.2789, 0.7085, 0.2789, 0.5812, 0.9723, 0.2536, 0.9723, 0.3029, 0.9649, 0.3029, 0.9649, 0.3029, 0.9649, 0.2536, 0.9723, 0.2536, 0.0003046, 0.8158, 0.03076, 0.8168, 0.03076, 0.8855, 0.0003046, 0.8835, 0.2789, 0.5318, 0.2789, 0.5178, 0.2789, 0.7719, 0.2789, 0.7719, 0.2789, 0.7579, 0.2789, 0.5318, 0.9723, 0.07707, 0.9723, 0.06311, 0.9723, 0.3169, 0.9723, 0.3169, 0.9723, 0.3029, 0.9723, 0.07707, 0.1447, 0.8156, 0.1447, 0.9082, 0.1259, 0.9081, 0.1259, 0.8156, 0.2789, 0.5318, 0.2789, 0.5178, 0.2789, 0.7719, 0.2789, 0.7719, 0.2789, 0.7579, 0.2789, 0.5318, 0.2783, 0.861, 0.2783, 0.9507, 0.2672, 0.9507, 0.2672, 0.861, 0.01407, 0.9793, 0.01407, 0.8875, 0.02094, 0.8872, 0.02094, 0.9789, 0.9723, 0.1453, 0.9723, 0.1264, 0.9723, 0.2536, 0.9723, 0.2536, 0.9723, 0.2347, 0.9723, 0.1453, 0.9573, 0.1264, 0.9573, 0.07707, 0.9647, 0.07707, 0.9647, 0.07707, 0.9647, 0.1264, 0.9573, 0.1264, 0.9647, 0.1264, 0.9647, 0.07707, 0.9647, 0.3029, 0.9647, 0.3029, 0.9647, 0.2536, 0.9647, 0.1264, 0.9649, 0.1264, 0.9649, 0.07707, 0.9723, 0.07707, 0.9723, 0.07707, 0.9723, 0.1264, 0.9649, 0.1264, 0.9647, 0.2536, 0.9647, 0.3029, 0.9573, 0.3029, 0.9573, 0.3029, 0.9573, 0.2536, 0.9647, 0.2536, 0.2789, 0.5812, 0.2789, 0.5318, 0.2789, 0.7579, 0.2789, 0.7579, 0.2789, 0.7085, 0.2789, 0.5812, 0.9723, 0.1264, 0.9723, 0.07707, 0.9723, 0.3029, 0.9723, 0.3029, 0.9723, 0.2536, 0.9723, 0.1264, 0.9649, 0.1453, 0.9723, 0.1453, 0.9723, 0.2347, 0.9723, 0.2347, 0.9649, 0.2347, 0.9649, 0.1453, 0.9573, 0.1453, 0.9647, 0.1453, 0.9647, 0.2347, 0.9647, 0.2347, 0.9573, 0.2347, 0.9573, 0.1453, 0.2789, 0.6, 0.2789, 0.5812, 0.2789, 0.7085, 0.2789, 0.7085, 0.2789, 0.6896, 0.2789, 0.6, 0.9237, 0.3437, 0.9237, 0.251, 0.9376, 0.251, 0.9376, 0.3437, 0.9647, 0.1453, 0.9647, 0.1264, 0.9647, 0.2536, 0.9647, 0.2536, 0.9647, 0.2347, 0.9647, 0.1453, 0.4322, 0.8354, 0.4322, 0.9279, 0.4183, 0.9279, 0.4183, 0.8354, 0.5758, 0.1295, 0.6235, 0.002651, 0.6418, 0.003664, 0.6418, 0.01058, 0.64, 0.01048, 0.64, 0.2557, 0.6319, 0.2552, 0.6319, 0.01003, 0.5865, 0.1301, 0.2789, 0.6, 0.2789, 0.5812, 0.2789, 0.7085, 0.2789, 0.7085, 0.2789, 0.6896, 0.2789, 0.6, 0.88, 0.3601, 0.88, 0.2704, 0.8911, 0.2704, 0.8911, 0.3601, 0.7697, 0.9717, 0.7697, 0.8791, 0.777, 0.8791, 0.777, 0.9717, 0.007072, 0.9793, 0.007072, 0.8875, 0.01394, 0.8872, 0.01394, 0.9789, 0.7847, 0.9717, 0.7847, 0.8791, 0.792, 0.8791, 0.792, 0.9717, 0.4662, 0.9088, 0.4662, 0.8161, 0.4849, 0.8161, 0.4849, 0.9088, 0.6194, 0.8725, 0.6194, 0.9651, 0.6071, 0.9651, 0.6071, 0.8725, 0.06829, 0.7266, 0.1604, 0.7262, 0.1604, 0.7335, 0.06829, 0.7339, 0.5096, 0.9086, 0.5096, 0.8161, 0.5284, 0.8161, 0.5284, 0.9086, 0.3496, 0.975, 0.3496, 0.8824, 0.3569, 0.8824, 0.3569, 0.9751, 0.921, 0.9505, 0.921, 0.8579, 0.9349, 0.8579, 0.9349, 0.9505, 0.09384, 0.9665, 0.09384, 0.8739, 0.1061, 0.8739, 0.1061, 0.9665, 0.7346, 0.985, 0.7346, 0.8932, 0.7414, 0.8928, 0.7414, 0.9846, 0.1188, 0.966, 0.1188, 0.8742, 0.1257, 0.8739, 0.1257, 0.9657, 0.9716, 0.6425, 0.9716, 0.5507, 0.9784, 0.5503, 0.9784, 0.6421, 0.8797, 0.2705, 0.8797, 0.363, 0.8609, 0.363, 0.8609, 0.2705, 0.4325, 0.928, 0.4325, 0.8354, 0.4464, 0.8354, 0.4464, 0.928, 0.7276, 0.985, 0.7276, 0.8932, 0.7344, 0.8928, 0.7344, 0.9846, 0.3034, 0.8729, 0.3034, 0.9654, 0.2911, 0.9654, 0.2911, 0.8729, 0.3432, 0.8271, 0.3432, 0.9196, 0.3293, 0.9196, 0.3293, 0.8271, 0.6418, 0.2558, 0.733, 0.2608, 0.733, 0.2677, 0.6418, 0.2627, 0.4174, 0.8767, 0.4174, 0.9694, 0.4101, 0.9693, 0.4101, 0.8767, 0.4853, 0.9088, 0.4853, 0.8161, 0.504, 0.8161, 0.504, 0.9088, 0.3159, 0.8729, 0.3159, 0.9655, 0.3036, 0.9655, 0.3036, 0.8729, 0.3646, 0.975, 0.3646, 0.8824, 0.3719, 0.8824, 0.3719, 0.9751, 0.4658, 0.8161, 0.4658, 0.9087, 0.447, 0.9087, 0.447, 0.8161, 0.5475, 0.8161, 0.5475, 0.9087, 0.5288, 0.9087, 0.5288, 0.8161, 6.868e-05, 0.9793, 6.866e-05, 0.8875, 0.006934, 0.8872, 0.006934, 0.9789, 0.1064, 0.9665, 0.1064, 0.8739, 0.1186, 0.8739, 0.1186, 0.9665, 0.921, 0.856, 0.921, 0.7634, 0.9349, 0.7634, 0.9349, 0.856, 0.372, 0.975, 0.372, 0.8824, 0.3794, 0.8824, 0.3794, 0.9751, 0.9786, 0.6425, 0.9786, 0.5507, 0.9854, 0.5503, 0.9854, 0.6421, 0.02108, 0.9793, 0.02108, 0.8875, 0.02794, 0.8872, 0.02794, 0.9789, 0.6757, 0.9716, 0.6757, 0.879, 0.683, 0.879, 0.683, 0.9716, 0.6069, 0.8725, 0.6069, 0.9651, 0.5946, 0.9651, 0.5946, 0.8725, 0.9234, 0.251, 0.9234, 0.3436, 0.9095, 0.3436, 0.9095, 0.251, 0.3571, 0.975, 0.3571, 0.8824, 0.3644, 0.8824, 0.3644, 0.9751, 0.6178, 0.7655, 0.5833, 0.7655, 0.7261, 0.7655, 0.7261, 0.7655, 0.6915, 0.7655, 0.6178, 0.7655, 0.7438, 0.7115, 0.7438, 0.6526, 0.7535, 0.6526, 0.7535, 0.7115, 0.7535, 0.7651, 0.7278, 0.7651, 0.7278, 0.7115, 0.5833, 0.6532, 0.7261, 0.6531, 0.7261, 0.712, 0.5833, 0.712, 0.1626, 0.7151, 0.2212, 0.7151, 0.2212, 0.8586, 0.1626, 0.8586, 0.7701, 0.3857, 0.8178, 0.3856, 0.8178, 0.7601, 0.7701, 0.7595, 0.5742, 0.3132, 0.5742, 0.3479, 0.5742, 0.2044, 0.5742, 0.2044, 0.5742, 0.2391, 0.5742, 0.3132, 0.7454, 0.9097, 0.7454, 0.7677, 0.7552, 0.7677, 0.7552, 0.9096, 0.2474, 0.8613, 0.2571, 0.8613, 0.2571, 0.9832, 0.2474, 0.9832, 0.7859, 0.8771, 0.7859, 0.8184, 0.7699, 0.8184, 0.7699, 0.765, 0.7957, 0.765, 0.7957, 0.8184, 0.7957, 0.8771, 0.8121, 0.9072, 0.7961, 0.9073, 0.7961, 0.7653, 0.8121, 0.7653, 0.03137, 0.8735, 0.03137, 0.8157, 0.0363, 0.8153, 0.06208, 0.8153, 0.06208, 0.8739, 0.09341, 0.8737, 0.06761, 0.8737, 0.06269, 0.8733, 0.06269, 0.8158, 0.09341, 0.8153, 0.8173, 0.8379, 0.8123, 0.8373, 0.8123, 0.7651, 0.8173, 0.7646, 0.6915, 0.7655, 0.6915, 0.8241, 0.6178, 0.8241, 0.6178, 0.7655, 0.3489, 0.8254, 0.2915, 0.8254, 0.2915, 0.7525, 0.3489, 0.7525, 0.2756, 0.7151, 0.2756, 0.8586, 0.2223, 0.8586, 0.2223, 0.7151, 0.646, 0.8798, 0.646, 0.912, 0.6205, 0.9106, 0.6205, 0.8784, 0.3843, 0.9083, 0.3843, 0.8761, 0.4098, 0.8775, 0.4098, 0.9097, 0.4772, 0.9099, 0.4772, 0.925, 0.4661, 0.925, 0.4661, 0.9099, 0.5943, 0.8725, 0.5943, 0.9651, 0.582, 0.9651, 0.582, 0.8725, 0.5808, 0.8161, 0.5808, 0.9086, 0.5669, 0.9086, 0.5669, 0.8161, 0.7277, 0.7675, 0.7452, 0.7675, 0.7452, 0.8907, 0.7277, 0.8907])
me_cube_001.materials.append(mat_defaultmaterial)
me_cube_001.update()
me_cube_001.normals_split_custom_set([tuple(v) for v in zip(*[iter([-1.0, 0.0, 0.0, -1.0, 0.0, 0.0, 0.0, -4.797e-05, -3.212e-12, 0.0, -4.797e-05, -3.212e-12, -1.0, -4.797e-05, -1.629e-07, -1.0, 0.0, 0.0, 1.0, 0.0, 0.0, 1.0, 0.0, 0.0, 1.0, 0.0, 0.0, 1.0, 0.0, 0.0, 4.826e-09, 1.805e-07, 1.0, 9.653e-09, 0.0, 1.0, 9.653e-09, 0.0, 1.0, 9.653e-09, 0.0, 1.0, 3.218e-09, 0.0, 1.0, 9.653e-09, 0.0, 1.0, -0.8944, 5.381e-08, 0.4473, 1.0, 0.0, 0.0, 1.0, 0.0, 0.0, 1.0, 0.0, 0.0, 1.0, 0.0, 0.0, -1.0, 6.28e-07, 8.523e-06, -1.0, 0.0, 8.523e-06, -0.9999, 1.236e-10, 0.01602, -0.9999, 6.454e-10, 0.01602, 0.0, -1.0, 2.24e-07, 0.0, -1.0, 2.24e-07, 0.0, -1.0, 2.24e-07, 0.0, -1.0, 2.24e-07, 0.0, -1.0, 2.24e-07, -8.843e-07, -1.0, 0.0, -8.843e-07, -1.0, 0.0, -8.843e-07, -1.0, 0.0, -8.843e-07, -1.0, 0.0, 0.0, -3.815e-08, -1.0, 0.0, -3.815e-08, -1.0, 0.0, -3.815e-08, -1.0, 0.0, -3.815e-08, -1.0, 3.218e-09, 0.0, 1.0, 9.653e-09, 0.0, 1.0, 0.0, 3.609e-07, 1.0, 0.0, 3.609e-07, 1.0, -0.06918, 4.865e-07, 0.9976, 3.218e-09, 0.0, 1.0, 0.0, 0.0, 1.0, 0.0, 0.0, 1.0, 0.0, 0.0, 1.0, 0.0, 0.0, 1.0, 0.0, 0.0, 1.0, 0.0, 0.0, 1.0, 1.0, 0.0, 0.0, 1.0, 0.0, 0.0, 1.0, 0.0, 0.0, 1.0, 0.0, 0.0, 0.0, 0.0, 1.0, -2.914e-08, -1.0, -1.451e-07, 0.3148, 0.0, 0.9492, 0.0, 0.0, 1.0, 0.3148, 0.0, 0.9492, 0.0, -1.0, 0.0, -1.0, 0.0, 0.0, -1.0, 0.0, 0.0, 0.0, 0.0, 0.0, 0.0, 0.0, 0.0, -4.371e-08, 1.0, 8.742e-08, -1.0, 0.0, 0.0, -0.0005893, 0.9994, 0.03355, 2.914e-08, 1.0, 0.0, 0.0, 0.0, 0.0, 0.0, 0.0, 0.0, 0.0, 1.0, 0.0, -0.0005893, 0.9994, 0.03355, 0.0, 0.0, -1.0, 0.0, 0.0, -1.0, 0.0, 0.0, -1.0, 0.0, 0.0, -1.0, -8.742e-08, -4.371e-08, -1.0, 0.0, 1.0, 0.0, -9.593e-05, -4.371e-08, -1.0, 0.0, -4.444e-08, 1.0, 0.0, -4.444e-08, 1.0, 0.0, -4.444e-08, 1.0, 0.0, -4.444e-08, 1.0, 1.0, 4.036e-09, 0.0, 1.0, 4.036e-09, 0.0, 1.0, 4.036e-09, 0.0, 1.0, 4.036e-09, 0.0, 0.0, 0.0, 1.0, 0.0, 0.0, 1.0, 0.0, 0.0, 1.0, 0.0, 0.0, 1.0, 0.0, 0.0, 1.0, 0.0, 0.0, 1.0, 0.0, 0.0, 1.0, 0.0, 0.0, 1.0, 1.0, 0.0, 0.0, 1.0, 0.0, 0.0, 1.0, 0.0, 0.0, 1.0, 0.0, 0.0, -2.914e-08, -1.0, -1.451e-07, -2.914e-08, -1.0, -1.451e-07, -2.914e-08, -1.0, -1.451e-07, -2.914e-08, -1.0, -1.451e-07, -2.914e-08, -1.0, -1.451e-07, -2.914e-08, -1.0, -1.451e-07, -2.914e-08, -1.0, -1.451e-07, -2.914e-08, -1.0, -1.451e-07, -2.914e-08, -1.0, -1.451e-07, -2.914e-08, -1.0, -1.451e-07, -2.914e-08, -1.0, -1.451e-07, 0.3148, 0.0, 0.9492, 0.0, 0.0, -1.0, 0.0, 0.0, -1.0, 0.0, 0.0, -1.0, 0.0, 0.0, -1.0, 1.0, -8.574e-08, 0.0, 1.0, -8.574e-08, 0.0, 1.0, -8.574e-08, 0.0, 1.0, -8.574e-08, 0.0, -0.0005893, 0.9994, 0.03355, 2.914e-08, 1.0, 0.0, 2.914e-08, 1.0, 0.0, 2.914e-08, 1.0, 0.0, 2.914e-08, 1.0, 0.0, 2.914e-08, 1.0, 0.0, 2.914e-08, 1.0, 0.0, 2.914e-08, 1.0, 0.0, 2.914e-08, 1.0, 0.0, 2.914e-08, 1.0, 0.0, 2.914e-08, 1.0, 0.0, 1.0, 0.0, 0.0, 1.0, 0.0, 0.0, 1.0, 0.0, 0.0, 1.0, 0.0, 0.0, 0.0, 0.0, -1.0, 0.0, 0.0, -1.0, 0.0, 0.0, -1.0, 0.0, 0.0, -1.0, -1.0, 0.0, 0.0, -1.0, 0.0, 0.0, -1.0, 0.0, 0.0, -1.0, 0.0, 0.0, -1.0, 0.0, 0.0, -1.0, 0.0, 0.0, -1.0, 0.0, 0.0, -1.0, 0.0, 0.0, 1.0, -2.486e-08, 0.0, 1.0, -2.486e-08, 0.0, 1.0, 0.0, 0.0, 1.0, 0.0, 0.0, 1.0, 0.0, 0.0, 1.0, -1.657e-08, 0.0, 1.0, -2.246e-08, 0.0, 1.0, 0.0, 0.0, 1.0, 0.0, 0.0, 1.0, 0.0, 0.0, 1.0, 0.0, 0.0, 0.0, 1.0, 5.681e-05, 0.0, 1.0, 1.42e-06, 0.0, 1.0, 3.653e-08, 0.0, 1.0, 3.653e-08, 0.0, 1.0, 0.0, 0.0, 1.0, 5.681e-05, 0.0, 0.3294, -0.9442, 0.0, 0.3294, -0.9442, 0.0, 0.3294, -0.9442, 0.0, 0.3294, -0.9442, 0.0, 0.3294, -0.9442, 0.0, 0.3294, -0.9442, -1.0, 3.139e-07, 0.0, -1.0, 2.896e-07, 0.0, -1.0, 2.896e-07, 0.0, -1.0, 2.919e-07, 0.0, -1.0, 2.977e-07, 0.0, -1.0, 1.57e-07, 0.0, -1.0, 1.57e-07, 0.0, -1.0, 3.139e-07, 0.0, -1.721e-05, -0.3293, 0.9442, 0.0, -0.3293, 0.9442, -1.372e-09, -0.2979, 0.9546, 0.0, -0.2979, 0.9546, 1.109e-06, 4.143e-08, 1.0, 1.109e-06, 4.143e-08, 1.0, 1.109e-06, 4.143e-08, 1.0, 1.109e-06, 4.143e-08, 1.0, 1.0, -2.486e-08, 0.0, 1.0, -4.972e-08, 0.0, 1.0, -2.486e-08, 0.0, 1.0, -2.486e-08, 0.0, 1.0, -4.972e-08, 0.0, 1.0, -2.246e-08, 0.0, 1.0, -1.657e-08, 0.0, 1.0, -4.972e-08, 0.0, 1.0, -2.486e-08, 0.0, 0.0, -1.0, 0.0, 0.0, -1.0, 0.0, 0.0, -1.0, 0.0, 0.0, -1.0, 0.0, 0.0, 1.0, 0.0, 0.0, 1.0, 3.653e-08, 0.0, 1.0, 1.42e-06, 0.0, 1.0, 1.42e-06, 0.0, 1.0, 0.0, 0.0, 1.0, 0.0, 1.372e-09, 0.2979, 0.9546, 0.0, 0.2979, 0.9546, -7.334e-11, 0.3293, 0.9442, 0.0, 0.3293, 0.9442, 1.0, 0.0, 0.0, 1.0, 0.0, 0.0, 1.0, 0.0, 0.0, -1.0, 0.0, 0.0, -1.0, 0.0, 0.0, -1.0, 0.0, 0.0, 1.306e-07, -0.3294, -0.9442, 0.0, -0.3294, -0.9442, 3.385e-06, -0.3294, -0.9442, 3.385e-06, -0.3294, -0.9442, 3.516e-06, -0.3294, -0.9442, 1.306e-07, -0.3294, -0.9442, -3.651e-06, 4.143e-08, 1.0, -3.724e-06, 4.143e-08, 1.0, -7.329e-08, 4.143e-08, 1.0, -7.329e-08, 4.143e-08, 1.0, 0.0, 4.143e-08, 1.0, -3.651e-06, 4.143e-08, 1.0, 0.0, 0.3294, -0.9442, 0.0, 0.3294, -0.9442, 0.0, 0.3294, -0.9442, 0.0, 0.3294, -0.9442, 0.0, 0.3294, -0.9442, 0.0, 0.3294, -0.9442, -3.385e-06, -0.3294, -0.9442, -3.516e-06, -0.3294, -0.9442, -1.306e-07, -0.3294, -0.9442, -1.306e-07, -0.3294, -0.9442, 0.0, -0.3294, -0.9442, -3.385e-06, -0.3294, -0.9442, 1.0, 0.0, 0.0, 1.0, 0.0, 0.0, 1.0, 0.0, 0.0, 1.0, 0.0, 0.0, 0.0, -1.0, 0.0001136, 0.0, -1.0, 2.84e-06, 0.0, -1.0, 1.53e-06, 0.0, -1.0, 1.53e-06, 0.0, -1.0, 5.985e-05, 0.0, -1.0, 0.0001136, 0.04026, -1.015e-09, -0.9992, 0.04026, 0.0, -0.9992, 0.04026, -4.373e-08, -0.9992, 0.04026, -4.373e-08, -0.9992, 0.04026, -4.474e-08, -0.9992, 0.04026, -1.015e-09, -0.9992, -0.04026, -1.015e-09, -0.9992, -0.04026, 0.0, -0.9992, -0.04026, -4.373e-08, -0.9992, -0.04026, -4.373e-08, -0.9992, -0.04026, -4.474e-08, -0.9992, -0.04026, -1.015e-09, -0.9992, 0.0, 0.0, 1.0, 0.0, 0.0, 1.0, 0.0, 0.0, 1.0, 0.0, 0.0, 1.0, 0.0, 0.0, 1.0, 0.0, 0.0, 1.0, -1.0, 0.0, 0.0, -1.0, 0.0, 0.0, -1.0, 0.0, 0.0, -1.0, 0.0, 0.0, 0.0, 0.0, 1.0, 0.0, 0.0, 1.0, 0.0, 0.0, 0.0, 0.0, 0.0, 0.0, 0.0, 0.0, 1.0, 0.0, 0.0, 1.0, 0.0, 0.0, 1.0, 0.0, 0.0, 1.0, 0.0, 0.0, 0.0, 0.0, 0.0, 0.0, 0.0, 0.0, 1.0, 0.0, 0.0, 1.0, 1.0, 0.0, 0.0, 1.0, 0.0, 0.0, 1.0, 0.0, 0.0, 1.0, 0.0, 0.0, 0.0, 0.0, 1.0, 0.0, 0.0, 1.0, 0.0, 0.0, 1.0, 0.0, 0.0, 1.0, 0.0, 0.0, 1.0, 0.0, 0.0, 1.0, 3.045e-06, -4.143e-08, -1.0, 3.118e-06, -4.143e-08, -1.0, 7.328e-08, -4.143e-08, -1.0, 7.328e-08, -4.143e-08, -1.0, 0.0, -4.143e-08, -1.0, 3.045e-06, -4.143e-08, -1.0, -7.328e-08, -4.143e-08, -1.0, 0.0, -4.143e-08, -1.0, -3.045e-06, -4.143e-08, -1.0, -3.045e-06, -4.143e-08, -1.0, -3.118e-06, -4.143e-08, -1.0, -7.328e-08, -4.143e-08, -1.0, 0.0, -4.143e-08, -1.0, 0.0, -4.143e-08, -1.0, 0.0, -4.143e-08, -1.0, 0.0, -4.143e-08, -1.0, 0.0, -4.143e-08, -1.0, 0.0, -4.143e-08, -1.0, 1.986e-07, 1.0, 0.0, 1.986e-07, 1.0, 0.0, 1.986e-07, 1.0, 0.0, 1.986e-07, 1.0, 0.0, 1.986e-07, 1.0, 0.0, 1.986e-07, 1.0, 0.0, -1.603e-08, -0.0003355, -1.0, 1.609e-08, -0.0003355, -1.0, -1.6e-08, 3.177e-15, 0.0, -1.6e-08, 3.177e-15, 0.0, -1.609e-08, -0.0003355, -1.0, -1.603e-08, -0.0003355, -1.0, -1.6e-08, -0.0003355, -1.0, -1.6e-08, -0.0003355, -1.0, 1.609e-08, -3.197e-15, 0.0, 1.609e-08, -3.197e-15, 0.0, 1.609e-08, -0.0003355, -1.0, -1.6e-08, -0.0003355, -1.0, 1.0, 0.0, 0.0, 1.0, 0.0, 0.0, 1.0, 0.0, 0.0, 1.0, 0.0, 0.0, 0.0, 0.0, 1.0, 0.0, 0.0, 1.0, 0.0, 0.0, 0.0, 0.0, 0.0, 0.0, 0.0, 0.0, 1.0, 0.0, 0.0, 1.0, 0.0, 0.0, 1.0, 0.0, 0.0, 1.0, 0.0, 0.0, 0.0, 0.0, 0.0, 0.0, 0.0, 0.0, 1.0, 0.0, 0.0, 1.0, 0.0, -4.143e-08, -1.0, 0.0, -4.143e-08, -1.0, 0.0, -4.143e-08, -1.0, 0.0, -4.143e-08, -1.0, 0.0, -4.143e-08, -1.0, 0.0, -4.143e-08, -1.0, -1.655e-07, 0.0, -1.0, -1.655e-07, 0.0, -1.0, -1.655e-07, 0.0, -1.0, -1.655e-07, 0.0, -1.0, 1.655e-07, 0.0, -1.0, 1.655e-07, 0.0, -1.0, 1.655e-07, 0.0, -1.0, 1.655e-07, 0.0, -1.0, 4.661e-07, 0.0, -1.0, 4.661e-07, 0.0, -1.0, 4.661e-07, 0.0, -1.0, 4.661e-07, 0.0, -1.0, -4.661e-07, 0.0, -1.0, -4.661e-07, 0.0, -1.0, -4.661e-07, 0.0, -1.0, -4.661e-07, 0.0, -1.0, -1.0, 0.0, 0.0, -1.0, 0.0, 0.0, -1.0, 0.0, 0.0, -1.0, 0.0, 0.0, 1.0, 0.0, 0.0, 1.0, 0.0, 0.0, 1.0, 0.0, 0.0, 1.0, 0.0, 0.0, 0.0, -1.0, 0.0, 0.0, -1.0, 0.0, 0.0, -1.0, 0.0, 0.0, -1.0, 0.0, 0.0, -1.0, 0.0, 0.0, -1.0, 0.0, -1.0, 1.326e-07, 0.0, -1.0, 0.0, 0.0, -1.0, 0.0, 0.0, -1.0, 1.326e-07, 0.0, -2.096e-07, 1.0, 0.0, -2.096e-07, 1.0, 0.0, -2.096e-07, 1.0, 0.0, -2.096e-07, 1.0, 0.0, -2.096e-07, 1.0, 0.0, -2.096e-07, 1.0, 0.0, 0.0, 1.0, 0.0, 0.0, 1.0, 0.0, 0.0, 1.0, 0.0, 0.0, 1.0, 0.0, 0.0, 1.0, 0.0, 0.0, 1.0, 0.0, -2.096e-07, -1.0, 0.0, -2.096e-07, -1.0, 0.0, -2.096e-07, -1.0, 0.0, -2.096e-07, -1.0, 0.0, -2.096e-07, -1.0, 0.0, -2.096e-07, -1.0, 0.0, -1.986e-07, 1.0, 0.0, -1.986e-07, 1.0, 0.0, -1.986e-07, 1.0, 0.0, -1.986e-07, 1.0, 0.0, -1.986e-07, 1.0, 0.0, -1.986e-07, 1.0, 0.0, 2.096e-07, -1.0, 0.0, 2.096e-07, -1.0, 0.0, 2.096e-07, -1.0, 0.0, 2.096e-07, -1.0, 0.0, 2.096e-07, -1.0, 0.0, 2.096e-07, -1.0, 0.0, -1.986e-07, -1.0, 0.0, -1.986e-07, -1.0, 0.0, -1.986e-07, -1.0, 0.0, -1.986e-07, -1.0, 0.0, -1.986e-07, -1.0, 0.0, -1.986e-07, -1.0, 0.0, -1.0, 0.0, 0.0, -1.0, 0.0, 0.0, -1.0, 0.0, 0.0, -1.0, 0.0, 0.0, 2.096e-07, 1.0, 0.0, 2.096e-07, 1.0, 0.0, 2.096e-07, 1.0, 0.0, 2.096e-07, 1.0, 0.0, 2.096e-07, 1.0, 0.0, 2.096e-07, 1.0, 0.0, 1.986e-07, -1.0, 0.0, 1.986e-07, -1.0, 0.0, 1.986e-07, -1.0, 0.0, 1.986e-07, -1.0, 0.0, 1.986e-07, -1.0, 0.0, 1.986e-07, -1.0, 0.0, -1.0, 0.0, 0.0, -1.0, 0.0, 0.0, -1.0, 0.0, 0.0, -1.0, 0.0, 0.0, 0.0, 0.0, 1.0, 0.0, 0.0, 1.0, 0.0, 0.0, 0.0, 0.0, 0.0, 0.0, 0.0, 0.0, 1.0, 0.0, 0.0, 1.0, 1.0, 0.0, 0.0, 1.0, 0.0, 0.0, 1.0, 0.0, 0.0, 1.0, 0.0, 0.0, 0.0, -1.0, 0.0, 0.0, -1.0, 1.53e-06, 0.0, -1.0, 2.84e-06, 0.0, -1.0, 2.84e-06, 0.0, -1.0, 0.0, 0.0, -1.0, 0.0, 0.0, -1.0, 0.0, 0.0, -1.0, 0.0, 0.0, -1.0, 0.0, 0.0, 1.0, 0.0, 0.0, 1.0, 0.0, 0.0, 1.0, 0.0, 0.0, 1.0, 0.0, 0.0, 0.0, 1.0, 0.0, 0.0, 1.0, 0.0, 0.0, 1.0, 0.0, 0.0, 1.0, 0.0, 0.0, 1.0, 0.0, 0.0, 1.0, 0.0, 0.0, -1.0, -2.191e-09, -4.777e-05, -1.0, 0.0, 0.0, -1.0, 0.0, 0.0, -1.0, 0.0, 0.0, -1.0, 0.0, 0.0, -1.0, 1.0, 0.0, 0.0, 1.0, 0.0, 0.0, 1.0, 0.0, 0.0, 1.0, 0.0, 0.0, 0.0, 0.0, -1.0, 0.0, 0.0, -1.0, -4.129e-05, -1.095e-10, 0.0, -4.129e-05, -1.095e-10, 0.0, -2.191e-09, -4.777e-05, -1.0, 0.0, 0.0, -1.0, -1.449e-06, -1.0, 0.0, -1.449e-06, -1.0, 0.0, -1.449e-06, -1.0, 0.0, -1.449e-06, -1.0, 0.0, -1.0, 0.0, 0.0, -1.0, 0.0, 0.0, -1.0, 0.0, 0.0, -1.0, 0.0, 0.0, 0.0, 0.0, 1.0, 0.0, 0.0, 1.0, 0.0, 0.0, 0.0, 0.0, 0.0, 0.0, 0.0, 0.0, 1.0, 0.0, 0.0, 1.0, 0.0, 0.0, -1.0, 0.0, 0.0, -1.0, 4.129e-05, 3.651e-11, 0.0, 4.129e-05, 3.651e-11, 0.0, 4.741e-05, 4.765e-11, -1.0, 0.0, 0.0, -1.0, 1.0, 0.0, 0.0, 1.0, 0.0, 0.0, 1.0, 0.0, 0.0, 1.0, 0.0, 0.0, 0.0, 0.0, -1.0, 0.0, 0.0, -1.0, 0.0, 0.0, -1.0, 0.0, 0.0, -1.0, -2.237e-09, -4.777e-05, -1.0, 0.0, 0.0, -1.0, 0.0, -4.777e-05, -1.0, 0.0, 0.0, -1.0, 4.741e-05, 4.765e-11, -1.0, 4.741e-05, 4.765e-11, -1.0, -9.559e-08, 0.0, -1.0, 0.0, -4.777e-05, -1.0, -9.559e-08, 0.0, -1.0, 4.741e-05, 4.765e-11, -1.0, 2.868e-07, 0.0, -1.0, 2.868e-07, 0.0, -1.0, -3.583e-07, 0.0, -1.0, -9.559e-08, 0.0, -1.0, 0.0, 0.0, 1.0, 0.0, 0.0, 1.0, 0.0, 0.0, 1.0, 0.0, 0.0, 1.0, 0.0, 0.0, 1.0, 0.0, 0.0, 1.0, 0.0, 0.0, -1.0, 0.0, 0.0, -1.0, 0.0, 0.0, -1.0, 0.0, 0.0, -1.0, 0.0, 0.0, -1.0, 0.0, 0.0, -1.0, 0.0, 0.0, -1.0, 0.0, 0.0, -1.0, -2.191e-09, -4.777e-05, -1.0, -2.191e-09, -4.777e-05, -1.0, 0.0, 0.0, -1.0, 0.0, 0.0, -1.0, 0.0, 0.0, -1.0, 0.0, 0.0, -1.0, 0.0, 0.0, -1.0, 0.0, 0.0, -1.0, 0.0, -4.777e-05, -1.0, 0.0, 0.0, -1.0, 0.0, 0.0, 1.0, 0.0, 0.0, 1.0, 0.0, 0.0, 1.0, 0.0, 0.0, 1.0, 0.0, 0.0, 1.0, 0.0, 0.0, 1.0, 0.0, 0.0, -1.0, 0.0, 0.0, -1.0, 0.0, 0.0, -1.0, 0.0, 0.0, -1.0, 0.0, 0.0, -1.0, 0.0, 0.0, -1.0, -0.9957, 2.864e-08, 0.09236, -1.0, -3.331e-07, 1.425e-05, -1.0, 3.143e-08, 1.426e-05, -0.9957, -1.622e-06, 0.09236, 0.0, 0.0, 1.0, 0.0, 0.0, 1.0, 0.0, 0.0, 1.0, 0.0, 0.0, 1.0, 0.0, 0.0, 1.0, 0.0, 0.0, 1.0, 0.0, 0.0, -1.0, 0.0, -4.777e-05, -1.0, -9.559e-08, 0.0, -1.0, -9.559e-08, 0.0, -1.0, 0.0, 0.0, -1.0, 0.0, 0.0, -1.0, 1.449e-06, 1.0, 0.0, 1.449e-06, 1.0, 0.0, 1.449e-06, 1.0, 0.0, 1.449e-06, 1.0, 0.0, 0.0, 0.0, 1.0, 0.0, 0.0, 1.0, 0.0, 0.0, 1.0, 0.0, 0.0, 1.0, 0.0, 0.0, 1.0, 0.0, 0.0, 1.0, 0.0, -1.0, -1.253e-07, 0.0, -1.0, -1.253e-07, 0.0, -1.0, -1.253e-07, 0.0, -1.0, -1.253e-07, -1.0, 0.0, 0.0, -1.0, 0.0, 0.0, -1.0, 0.0, 0.0, -1.0, 0.0, 0.0, 0.0, 0.0, -1.0, 0.0, 0.0, -1.0, 0.0, 0.0, -1.0, 0.0, 0.0, -1.0, 0.0, 0.0, -1.0, 0.0, 0.0, -1.0, 0.0, 0.0, -1.0, 0.0, 0.0, -1.0, 0.0, 0.0, -1.0, 0.0, 0.0, -1.0, 0.0, 0.0, -1.0, 0.0, 0.0, -1.0, 0.0, 0.0, -1.0, 0.0, 0.0, -1.0, -2.237e-09, -4.777e-05, -1.0, -2.237e-09, -4.777e-05, -1.0, 1.649e-08, -0.0003355, -1.0, 0.0, 0.0, -1.0, 0.0, 0.0, -1.0, 0.0, 0.0, -1.0, 0.0, 0.0, -1.0, 0.0, 0.0, -1.0, 0.0, 0.0, -1.0, 0.0, 0.0, -1.0, 1.649e-08, -0.0003355, -1.0, -2.237e-09, -4.777e-05, -1.0, 0.0, 0.0, -1.0, 0.0, 0.0, -1.0, 0.0, 0.0, -1.0, 1.649e-08, -0.0003355, -1.0, 0.0, 0.0, 1.0, 0.0, 0.0, 1.0, 0.0, 0.0, 1.0, 0.0, 0.0, 1.0, 0.0, 0.0, 1.0, 0.0, 0.0, 1.0, 0.0, 0.0, -1.0, 0.0, 0.0, -1.0, 0.0, 0.0, -1.0, 0.0, 0.0, -1.0, 0.0, 0.0, -1.0, 0.0, 0.0, -1.0, 0.0, 0.0, -1.0, 0.0, 0.0, -1.0, 0.0, 0.0, -1.0, 0.0, 0.0, -1.0, 0.0, 0.0, -1.0, 0.0, 0.0, -1.0, 0.0, 0.0, -1.0, 0.0, 0.0, -1.0, 0.0, 0.0, -1.0, 0.0, 0.0, -1.0, 0.0, 0.0, -1.0, 0.0, 0.0, -1.0, 0.0, 0.0, 1.0, 0.0, 0.0, 1.0, 0.0, 0.0, 1.0, 0.0, 0.0, 1.0, 0.0, 0.0, 1.0, 0.0, 0.0, 1.0, 2.35e-06, -1.0, 0.0, 2.35e-06, -1.0, 0.0, 2.35e-06, -1.0, 0.0, 2.35e-06, -1.0, 0.0, 0.0, 0.0, -1.0, 0.0, 0.0, -1.0, 1.649e-08, -0.0003355, -1.0, 1.649e-08, -0.0003355, -1.0, 0.0, 0.0, -1.0, 0.0, 0.0, -1.0, 1.958e-06, 1.0, 0.0, 1.958e-06, 1.0, 0.0, 1.958e-06, 1.0, 0.0, 1.958e-06, 1.0, 0.0, -1.0, 2.896e-07, 0.0, -1.0, 2.652e-07, 0.0, -1.0, 1.326e-07, 0.0, -1.0, 1.326e-07, 0.0, -1.0, 2.652e-07, 0.0, -1.0, 2.977e-07, 0.0, -1.0, 2.919e-07, 0.0, -1.0, 2.652e-07, 0.0, -1.0, 2.896e-07, 0.0, 0.0, 0.0, 1.0, 0.0, 0.0, 1.0, 0.0, 0.0, 1.0, 0.0, 0.0, 1.0, 0.0, 0.0, 1.0, 0.0, 0.0, 1.0, 0.0, 1.0, 0.0, 0.0, 1.0, 0.0, 0.0, 1.0, 0.0, 0.0, 1.0, 0.0, 1.0, 0.0, 0.0, 1.0, 0.0, 0.0, 1.0, 0.0, 0.0, 1.0, 0.0, 0.0, -1.0, 0.0, 0.0, -1.0, 0.0, 0.0, -1.0, 0.0, 0.0, -1.0, 0.0, 0.0, 1.0, 0.0, 0.0, 1.0, 0.0, 0.0, 1.0, 0.0, 0.0, 1.0, 0.0, 0.0, 1.449e-06, -1.0, 0.0, 1.449e-06, -1.0, 0.0, 1.449e-06, -1.0, 0.0, 1.449e-06, -1.0, 0.0, -1.326e-06, 1.0, 2.191e-07, -1.326e-06, 1.0, 2.191e-07, -1.326e-06, 1.0, 2.191e-07, -1.326e-06, 1.0, 2.191e-07, 1.0, -2.486e-08, 0.0, 1.0, 0.0, 0.0, 1.0, 0.0, 0.0, 1.0, -2.486e-08, 0.0, -1.449e-06, 1.0, 0.0, -1.449e-06, 1.0, 0.0, -1.449e-06, 1.0, 0.0, -1.449e-06, 1.0, 0.0, 1.0, 0.0, 0.0, 1.0, 0.0, 0.0, 1.0, 0.0, 0.0, 1.0, 0.0, 0.0, -2.35e-06, -1.0, 0.0, -2.35e-06, -1.0, 0.0, -2.35e-06, -1.0, 0.0, -2.35e-06, -1.0, 0.0, -2.211e-06, -1.0, 0.0, -2.211e-06, -1.0, 0.0, -2.211e-06, -1.0, 0.0, -2.211e-06, -1.0, 0.0, -1.0, 0.0, 0.0, -1.0, 0.0, 0.0, -1.0, 0.0, 0.0, -1.0, 0.0, 0.0, -1.0, 0.0, 0.0, -1.0, 0.0, 0.0, -1.0, 0.0, 0.0, -1.0, 0.0, 0.0, -1.0, 0.0, 0.0, -1.0, 0.0, 0.0, -1.0, 0.0, 0.0, -1.0, 0.0, 0.0, -1.739e-06, 1.0, 2.872e-07, -1.739e-06, 1.0, 2.872e-07, -1.739e-06, 1.0, 2.872e-07, -1.739e-06, 1.0, 2.872e-07, 1.566e-06, -1.0, -9.705e-08, 1.566e-06, -1.0, -9.705e-08, 1.566e-06, -1.0, -9.705e-08, 1.566e-06, -1.0, -9.705e-08, -1.0, 0.0, 0.0, -1.0, 0.0, 0.0, -1.0, 0.0, 0.0, -1.0, 0.0, 0.0, 8.843e-07, 1.0, 2.191e-07, 8.843e-07, 1.0, 2.191e-07, 8.843e-07, 1.0, 2.191e-07, 8.843e-07, 1.0, 2.191e-07, -1.958e-06, 1.0, 0.0, -1.958e-06, 1.0, 0.0, -1.958e-06, 1.0, 0.0, -1.958e-06, 1.0, 0.0, -1.0, 1.57e-07, 0.0, -1.0, 0.0, 0.0, -1.0, 0.0, 0.0, -1.0, 1.57e-07, 0.0, 1.0, 0.0, 0.0, 1.0, 0.0, 0.0, 1.0, 0.0, 0.0, 1.0, 0.0, 0.0, -1.739e-06, -1.0, -1.436e-07, -1.739e-06, -1.0, -1.436e-07, -1.739e-06, -1.0, -1.436e-07, -1.739e-06, -1.0, -1.436e-07, 2.211e-06, -1.0, 0.0, 2.211e-06, -1.0, 0.0, 2.211e-06, -1.0, 0.0, 2.211e-06, -1.0, 0.0, 1.0, 0.0, 0.0, 1.0, 0.0, 0.0, 1.0, 0.0, 0.0, 1.0, 0.0, 0.0, 1.739e-06, 1.0, 2.872e-07, 1.739e-06, 1.0, 2.872e-07, 1.739e-06, 1.0, 2.872e-07, 1.739e-06, 1.0, 2.872e-07, 1.739e-06, -1.0, -2.872e-07, 1.739e-06, -1.0, -2.872e-07, 1.739e-06, -1.0, -2.872e-07, 1.739e-06, -1.0, -2.872e-07, -1.0, 0.0, 0.0, -1.0, 0.0, 0.0, -1.0, 0.0, 0.0, -1.0, 0.0, 0.0, 8.843e-07, -1.0, 0.0, 8.843e-07, -1.0, 0.0, 8.843e-07, -1.0, 0.0, 8.843e-07, -1.0, 0.0, -1.566e-06, -1.0, -9.705e-08, -1.566e-06, -1.0, -9.705e-08, -1.566e-06, -1.0, -9.705e-08, -1.566e-06, -1.0, -9.705e-08, 1.0, 0.0, 0.0, 1.0, 0.0, 0.0, 1.0, 0.0, 0.0, 1.0, 0.0, 0.0, -1.0, 0.0, 0.0, -1.0, 0.0, 0.0, -1.0, 0.0, 0.0, -1.0, 0.0, 0.0, -1.0, 0.0, 0.0, -1.0, 0.0, 0.0, -1.0, 0.0, 0.0, -1.0, 0.0, 0.0, 1.0, 0.0, 0.0, 1.0, 0.0, 0.0, 1.0, 0.0, 0.0, 1.0, 0.0, 0.0, -8.843e-07, 1.0, 2.191e-07, -8.843e-07, 1.0, 2.191e-07, -8.843e-07, 1.0, 2.191e-07, -8.843e-07, 1.0, 2.191e-07, -1.958e-06, 1.0, 9.705e-08, -1.958e-06, 1.0, 9.705e-08, -1.958e-06, 1.0, 9.705e-08, -1.958e-06, 1.0, 9.705e-08, 1.0, 0.0, 0.0, 1.0, 0.0, 0.0, 1.0, 0.0, 0.0, 1.0, 0.0, 0.0, -1.0, 4.069e-08, 0.0, -1.0, 1.221e-07, 0.0, -1.0, 0.0, 0.0, -1.0, 0.0, 0.0, -0.9996, 4.222e-05, 0.02757, -1.0, 4.069e-08, 0.0, 3.602e-08, 1.0, 2.551e-07, 3.602e-08, 1.0, 2.551e-07, 3.602e-08, 1.0, 2.551e-07, 3.602e-08, 1.0, 2.551e-07, 3.602e-08, 1.0, 2.551e-07, 3.602e-08, 1.0, 2.551e-07, 3.602e-08, 1.0, 2.551e-07, 0.0, -3.815e-08, -1.0, 0.0, -3.815e-08, -1.0, 0.0, -3.815e-08, -1.0, 0.0, -3.815e-08, -1.0, 1.096e-05, -0.2283, 0.9736, 0.5219, -0.7153, 0.4647, 0.9389, 0.2822, 0.1973, -0.496, -2.377e-05, 0.8683, 0.0, 1.0, -2.844e-07, 0.0, 1.0, -2.844e-07, 0.0, 1.0, -2.844e-07, 0.0, 1.0, -2.844e-07, -1.0, 2.292e-09, 4.777e-05, -0.9974, -0.06899, 0.02082, -0.9993, 0.03582, 0.01429, -0.9993, 0.03582, 0.01429, -1.0, 1.701e-07, 0.002392, -1.0, 2.292e-09, 4.777e-05, 0.9389, 0.2822, 0.1973, 0.5219, -0.7153, 0.4647, 1.0, -4.522e-10, 0.0, 1.0, -4.522e-10, 0.0, 1.0, 0.0, 0.0, 1.0, 0.0, 0.0, 1.0, 0.0, 0.0, 1.0, 0.0, 0.0, -3.602e-08, -1.0, 0.0, -3.602e-08, -1.0, 0.0, -3.602e-08, -1.0, 0.0, -3.602e-08, -1.0, 0.0, -3.602e-08, -1.0, 0.0, -3.602e-08, -1.0, 0.0, -3.602e-08, -1.0, 0.0, 1.0, 0.0, 0.0, 1.0, 0.0, 0.0, 1.0, 0.0, 0.0, 1.0, 0.0, 0.0, -3.8e-06, 0.9932, 0.1163, 3.257e-06, 0.9932, 0.1163, -9.532e-07, 0.9984, 0.05648, -4.149e-06, 1.0, 3.687e-05, 6.803e-06, 1.0, 1.714e-05, -4.107e-06, -1.0, 3.685e-05, -1.792e-06, -0.9984, 0.05648, 7.619e-06, -0.9932, 0.1163, -2.1e-06, -0.9932, 0.1163, 1.779e-06, -1.0, 1.599e-05, 0.9957, 0.0, 0.09238, 0.9957, 0.0, 0.09238, 0.9957, 0.0, 0.09238, 0.9957, 0.0, 0.09238, 0.0, 0.0, -1.0, 0.0, 0.0, -1.0, 0.0, 0.0, -1.0, 0.0, 0.0, -1.0, -0.4982, 2.38e-05, 0.8671, 0.4982, 2.391e-05, 0.8671, 0.3605, 0.3, 0.8832, -0.4982, -2.391e-05, 0.8671, -0.9993, 0.03582, 0.01429, -0.9974, -0.06899, 0.02082, 0.05926, -0.07506, 0.9954, 0.05923, 0.07503, 0.9954, -0.9996, 4.222e-05, 0.02757, -1.0, 0.0, 0.0, -0.9974, -0.06899, 0.02082, -1.0, 2.292e-09, 4.777e-05, -1.0, 1.221e-07, 0.0, -1.0, 4.069e-08, 0.0, -1.0, 1.701e-07, 0.002392, -0.9993, 0.03582, 0.01429, 4.826e-09, 1.805e-07, 1.0, -0.8944, 5.381e-08, 0.4473, -0.06918, 4.865e-07, 0.9976, 0.0, 3.609e-07, 1.0, 1.326e-06, 1.0, 2.191e-07, 1.326e-06, 1.0, 2.191e-07, 1.326e-06, 1.0, 2.191e-07, 1.326e-06, 1.0, 2.191e-07, 1.958e-06, 1.0, 9.705e-08, 1.958e-06, 1.0, 9.705e-08, 1.958e-06, 1.0, 9.705e-08, 1.958e-06, 1.0, 9.705e-08, 0.0, 4.444e-08, 1.0, 0.0, 4.444e-08, 1.0, 0.0, 4.444e-08, 1.0, 0.0, 4.444e-08, 1.0])] * 3)])

# ---- objects
ob_level_bounds__2x___requires_extended_bounds_patch = bpy.data.objects.new('Level Bounds (2x) (requires extended bounds patch)', None)
ob_mylevel = bpy.data.objects.new('myLevel', None)
ob_area_1 = bpy.data.objects.new('Area 1', None)
ob_warp__mario_start = bpy.data.objects.new('Warp (Mario Start)', None)
ob_hardcoded_start_position = bpy.data.objects.new('Hardcoded Start Position', None)
ob_cube = bpy.data.objects.new('Cube', me_cube_001)

# ---- transforms, parenting, visibility, modifiers, constraints
ob_level_bounds__2x___requires_extended_bounds_patch.location = (0.0, 0.0, 5.0)
ob_level_bounds__2x___requires_extended_bounds_patch.scale = (163.8, 163.8, 115.0)
ob_level_bounds__2x___requires_extended_bounds_patch.empty_display_type = 'CUBE'
ob_level_bounds__2x___requires_extended_bounds_patch.lineart.crease_threshold = 0.0
ob_mylevel.location = (0.0, 0.0, 0.0)
ob_mylevel.lineart.crease_threshold = 0.0
ob_area_1.parent = ob_mylevel
ob_area_1.location = (0.0, 0.0, 0.0)
ob_area_1.rotation_euler = (-1.192e-07, 0.0, 0.0)
ob_area_1.lineart.crease_threshold = 0.0
ob_warp__mario_start.parent = ob_area_1
ob_warp__mario_start.location = (0.0, 0.0, 2.0)
ob_warp__mario_start.scale = (0.37, 0.37, 0.8)
ob_warp__mario_start.empty_display_type = 'CUBE'
ob_warp__mario_start.lineart.crease_threshold = 0.0
ob_hardcoded_start_position.parent = ob_warp__mario_start
ob_hardcoded_start_position.location = (0.0, 0.0, 0.0)
ob_hardcoded_start_position.empty_display_type = 'CUBE'
ob_hardcoded_start_position.lineart.crease_threshold = 0.0
ob_cube.location = (10.28, 0.7385, -8.261)
ob_cube.rotation_euler = (-1.629e-07, -0.0, 3.142)
ob_cube.scale = (0.06977, 0.06977, 0.06977)
ob_cube.color = (0.8, 0.8, 0.8, 1.0)

# ---- collection membership
col_level_bounds.objects.link(ob_level_bounds__2x___requires_extended_bounds_patch)
col_collection.objects.link(ob_mylevel)
col_collection.objects.link(ob_area_1)
col_collection.objects.link(ob_warp__mario_start)
col_collection.objects.link(ob_hardcoded_start_position)
col_collection.objects.link(ob_cube)

# ---- scene / render settings (as saved in the file)
scene.frame_start = 1; scene.frame_end = 250; scene.frame_set(1)
scene.render.engine = 'BLENDER_EEVEE_NEXT'
scene.render.fps = 25
scene.cycles.use_denoising = False
scene.cycles.samples = 128
scene.cycles.sampling_pattern = 'TABULATED_SOBOL'
scene.cycles.use_adaptive_sampling = False
scene.cycles.use_light_tree = False
scene.view_settings.view_transform = 'Filmic'
bpy.context.view_layer.update()

# ---- added for rendering (the .blend has no active camera and no usable light): camera, sun
cam_auto = bpy.data.cameras.new('AutoCamera')
cam_auto.lens = 50.0
cam_auto.sensor_width = 36.0
cam_auto.clip_end = 1000.0
ob_auto_camera = bpy.data.objects.new('AutoCamera', cam_auto)
scene.collection.objects.link(ob_auto_camera)
ob_auto_camera.location = (58.0665, -60.7199, 42.6541)
ob_auto_camera.rotation_euler = (1.09748, -7.21219e-08, 0.694738)
scene.camera = ob_auto_camera
light_auto_sun = bpy.data.lights.new('AutoSun', 'SUN')
light_auto_sun.energy = 3.0
light_auto_sun.angle = 0.0523599
ob_auto_sun = bpy.data.objects.new('AutoSun', light_auto_sun)
scene.collection.objects.link(ob_auto_sun)
ob_auto_sun.rotation_euler = (0.872665, 0.174533, 0.523599)
bpy.context.view_layer.update()
